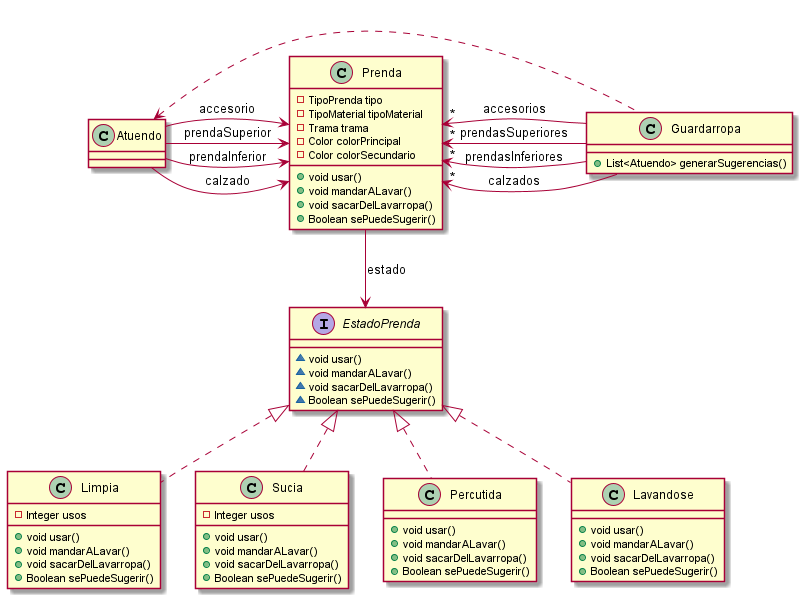

The diagram above was rendered by PlantUML. Its source (embedded in the PNG):
@startuml
class Atuendo {
}

class Guardarropa {
+ List<Atuendo> generarSugerencias()
}

interface EstadoPrenda {
~ void usar()
~ void mandarALavar()
~ void sacarDelLavarropa()
~ Boolean sePuedeSugerir()
}

class Limpia{
- Integer usos
+ void usar()
+ void mandarALavar()
+ void sacarDelLavarropa()
+ Boolean sePuedeSugerir()
}

class Sucia{
- Integer usos
+ void usar()
+ void mandarALavar()
+ void sacarDelLavarropa()
+ Boolean sePuedeSugerir()
}

class Percutida{
+ void usar()
+ void mandarALavar()
+ void sacarDelLavarropa()
+ Boolean sePuedeSugerir()
}

class Lavandose{
+ void usar()
+ void mandarALavar()
+ void sacarDelLavarropa()
+ Boolean sePuedeSugerir()
}

class Prenda {
- TipoPrenda tipo
- TipoMaterial tipoMaterial
- Trama trama
- Color colorPrincipal
- Color colorSecundario
+ void usar()
+ void mandarALavar()
+ void sacarDelLavarropa()
+ Boolean sePuedeSugerir()
}

Prenda <-left- Atuendo : prendaSuperior
Prenda <-left- Atuendo : prendaInferior
Prenda <-left- Atuendo : calzado
Prenda <-left- Atuendo : accesorio

Prenda "*" <-right- Guardarropa : prendasSuperiores
Prenda "*" <-right- Guardarropa : prendasInferiores
Prenda "*" <-right- Guardarropa : calzados
Prenda "*" <-right- Guardarropa : accesorios

Atuendo <.right. Guardarropa

EstadoPrenda <-up- Prenda : estado

EstadoPrenda <|.. Limpia
EstadoPrenda <|.. Sucia
EstadoPrenda <|.. Percutida
EstadoPrenda <|.. Lavandose
@enduml